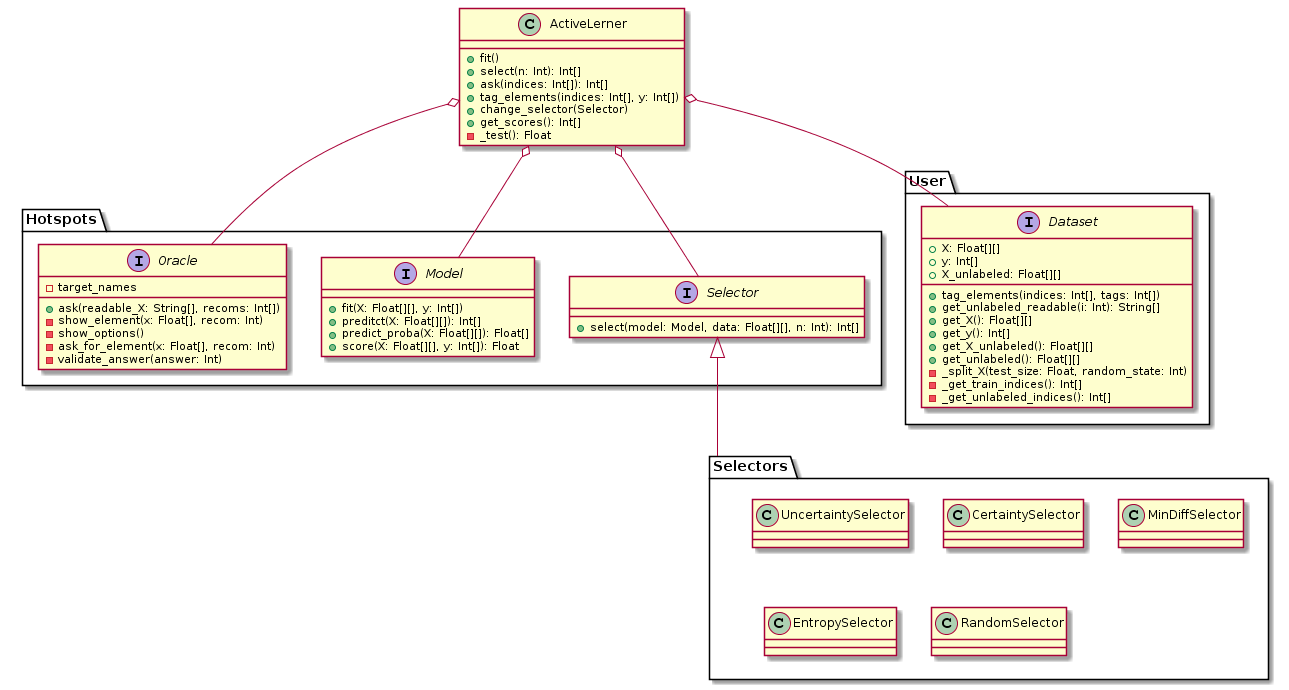

The diagram above was rendered by PlantUML. Its source (embedded in the PNG):
@startuml
class ActiveLerner {
    +fit()
    +select(n: Int): Int[]
    +ask(indices: Int[]): Int[]
    +tag_elements(indices: Int[], y: Int[])
    +change_selector(Selector)
    +get_scores(): Int[]
    -_test(): Float
}

package Hotspots {
    Interface Selector {
        +select(model: Model, data: Float[][], n: Int): Int[]
    }

    Interface Model {
        +fit(X: Float[][], y: Int[])
        +preditct(X: Float[][]): Int[]
        +predict_proba(X: Float[][]): Float[]
        +score(X: Float[][], y: Int[]): Float
    }

    Interface Oracle {
        - target_names
        +ask(readable_X: String[], recoms: Int[])
        -show_element(x: Float[], recom: Int)
        -show_options()
        -ask_for_element(x: Float[], recom: Int)
        -validate_answer(answer: Int)
    }
}

package User {
    Interface Dataset {
        + X: Float[][]
        + y: Int[]
        + X_unlabeled: Float[][]
        +tag_elements(indices: Int[], tags: Int[])
        +get_unlabeled_readable(i: Int): String[]
        +get_X(): Float[][]
        +get_y(): Int[]
        +get_X_unlabeled(): Float[][]
        +get_unlabeled(): Float[][]
        -_split_X(test_size: Float, random_state: Int)
        -_get_train_indices(): Int[]
        -_get_unlabeled_indices(): Int[]
    }
}

package Selectors {
    class UncertaintySelector {
        }
    class CertaintySelector {
        }
    class MinDiffSelector {
        }
    class EntropySelector {
        }
    class RandomSelector {
        }
}


ActiveLerner o-- Selector
ActiveLerner o-- Model
ActiveLerner o-- Oracle
ActiveLerner o-- Dataset
Selector <|-- Selectors
@enduml